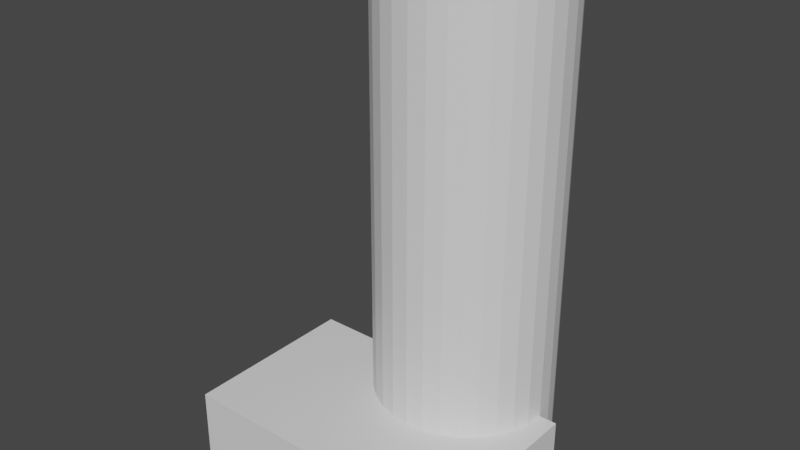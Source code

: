 # Source: sample-scene.blend  (saved by Blender 3.0.42; exported with 4.5.12 LTS)
import bpy
from mathutils import Matrix  # noqa: F401  (used for matrix-valued properties, if any)

bpy.ops.wm.read_factory_settings(use_empty=True)
scene = bpy.context.scene
scene.name = 'Scene'

# ---- collections
col_collection = bpy.data.collections.new('Collection'); scene.collection.children.link(col_collection)

# ---- materials (node trees are filled in below, after node groups)
mat_material = bpy.data.materials.new('Material')
mat_material.alpha_threshold = 0.0
mat_material.use_transparent_shadow = False
mat_material.line_color = (0.0, 0.0, 0.0, 1.0)
mat_dirt = bpy.data.materials.new('dirt')
mat_dirt.use_transparent_shadow = False

# ---- material node trees
mat_material.use_nodes = True; mat_material.node_tree.nodes.clear()
_N = mat_material.node_tree.nodes; _L = mat_material.node_tree.links
n0 = _N.new('ShaderNodeOutputMaterial'); n0.name = 'Material Output'; n0.location = (300, 300)
n1 = _N.new('ShaderNodeBsdfPrincipled'); n1.name = 'Principled BSDF'; n1.location = (10, 300)
n1.distribution = 'GGX'
n1.subsurface_method = 'RANDOM_WALK_SKIN'
n1.inputs[2].default_value = 0.4
n1.inputs[3].default_value = 1.45
n1.inputs[27].default_value = (0.0, 0.0, 0.0, 1.0)
n1.inputs[28].default_value = 1.0
_L.new(n1.outputs[0], n0.inputs[0])
n0.is_active_output = True
mat_dirt.use_nodes = True; mat_dirt.node_tree.nodes.clear()
_N = mat_dirt.node_tree.nodes; _L = mat_dirt.node_tree.links
n0 = _N.new('ShaderNodeBsdfPrincipled'); n0.name = 'Principled BSDF'; n0.location = (10, 300)
n0.distribution = 'GGX'
n0.subsurface_method = 'RANDOM_WALK_SKIN'
n0.inputs[3].default_value = 1.45
n0.inputs[27].default_value = (0.0, 0.0, 0.0, 1.0)
n0.inputs[28].default_value = 1.0
n1 = _N.new('ShaderNodeOutputMaterial'); n1.name = 'Material Output'; n1.location = (300, 300)
_L.new(n0.outputs[0], n1.inputs[0])
n1.is_active_output = True

# ---- world
world_world = bpy.data.worlds.new('World'); scene.world = world_world
world_world.use_nodes = True; world_world.node_tree.nodes.clear()
_N = world_world.node_tree.nodes; _L = world_world.node_tree.links
n0 = _N.new('ShaderNodeOutputWorld'); n0.name = 'World Output'; n0.location = (300, 300)
n1 = _N.new('ShaderNodeBackground'); n1.name = 'Background'; n1.location = (10, 300)
n1.inputs[0].default_value = (0.05088, 0.05088, 0.05088, 1.0)
_L.new(n1.outputs[0], n0.inputs[0])
n0.is_active_output = True
world_world.color = (0.05088, 0.05088, 0.05088)
world_world.use_sun_shadow = False
world_world.sun_shadow_jitter_overblur = 0.0

# ---- meshes
me_cube = bpy.data.meshes.new('Cube')
me_cube.from_pydata([(0.6, 0.6, 0.6), (0.6, 0.6, 0.0), (0.6, 0.0, 0.6), (0.6, 0.0, 0.0), (0.0, 0.6, 0.6), (0.0, 0.6, 0.0), (0.0, 0.0, 0.6), (0.0, 0.0, 0.0)], [], [(0, 4, 6, 2), (3, 2, 6, 7), (7, 6, 4, 5), (5, 1, 3, 7), (1, 0, 2, 3), (5, 4, 0, 1)])
_uv = me_cube.uv_layers.new(name='UVMap')
_uv.uv.foreach_set('vector', [0.625, 0.5, 0.875, 0.5, 0.875, 0.75, 0.625, 0.75, 0.375, 0.75, 0.625, 0.75, 0.625, 1.0, 0.375, 1.0, 0.375, 0.0, 0.625, 0.0, 0.625, 0.25, 0.375, 0.25, 0.125, 0.5, 0.375, 0.5, 0.375, 0.75, 0.125, 0.75, 0.375, 0.5, 0.625, 0.5, 0.625, 0.75, 0.375, 0.75, 0.375, 0.25, 0.625, 0.25, 0.625, 0.5, 0.375, 0.5])
me_cube.materials.append(mat_material)
me_cube.use_remesh_preserve_volume = False
me_cube.use_remesh_preserve_attributes = False
me_cube.use_mirror_vertex_groups = False
me_cube.update()
me_cylinder = bpy.data.meshes.new('Cylinder')
me_cylinder.from_pydata([(3.0, 4.5, 0.3), (3.0, 4.5, 8.3), (3.293, 4.471, 0.3), (3.293, 4.471, 8.3), (3.574, 4.386, 0.3), (3.574, 4.386, 8.3), (3.833, 4.247, 0.3), (3.833, 4.247, 8.3), (4.061, 4.061, 0.3), (4.061, 4.061, 8.3), (4.247, 3.833, 0.3), (4.247, 3.833, 8.3), (4.386, 3.574, 0.3), (4.386, 3.574, 8.3), (4.471, 3.293, 0.3), (4.471, 3.293, 8.3), (4.5, 3.0, 0.3), (4.5, 3.0, 8.3), (4.471, 2.707, 0.3), (4.471, 2.707, 8.3), (4.386, 2.426, 0.3), (4.386, 2.426, 8.3), (4.247, 2.167, 0.3), (4.247, 2.167, 8.3), (4.061, 1.939, 0.3), (4.061, 1.939, 8.3), (3.833, 1.753, 0.3), (3.833, 1.753, 8.3), (3.574, 1.614, 0.3), (3.574, 1.614, 8.3), (3.293, 1.529, 0.3), (3.293, 1.529, 8.3), (3.0, 1.5, 0.3), (3.0, 1.5, 8.3), (2.707, 1.529, 0.3), (2.707, 1.529, 8.3), (2.426, 1.614, 0.3), (2.426, 1.614, 8.3), (2.167, 1.753, 0.3), (2.167, 1.753, 8.3), (1.939, 1.939, 0.3), (1.939, 1.939, 8.3), (1.753, 2.167, 0.3), (1.753, 2.167, 8.3), (1.614, 2.426, 0.3), (1.614, 2.426, 8.3), (1.529, 2.707, 0.3), (1.529, 2.707, 8.3), (1.5, 3.0, 0.3), (1.5, 3.0, 8.3), (1.529, 3.293, 0.3), (1.529, 3.293, 8.3), (1.614, 3.574, 0.3), (1.614, 3.574, 8.3), (1.753, 3.833, 0.3), (1.753, 3.833, 8.3), (1.939, 4.061, 0.3), (1.939, 4.061, 8.3), (2.167, 4.247, 0.3), (2.167, 4.247, 8.3), (2.426, 4.386, 0.3), (2.426, 4.386, 8.3), (2.707, 4.471, 0.3), (2.707, 4.471, 8.3)], [], [(0, 1, 3, 2), (2, 3, 5, 4), (4, 5, 7, 6), (6, 7, 9, 8), (8, 9, 11, 10), (10, 11, 13, 12), (12, 13, 15, 14), (14, 15, 17, 16), (16, 17, 19, 18), (18, 19, 21, 20), (20, 21, 23, 22), (22, 23, 25, 24), (24, 25, 27, 26), (26, 27, 29, 28), (28, 29, 31, 30), (30, 31, 33, 32), (32, 33, 35, 34), (34, 35, 37, 36), (36, 37, 39, 38), (38, 39, 41, 40), (40, 41, 43, 42), (42, 43, 45, 44), (44, 45, 47, 46), (46, 47, 49, 48), (48, 49, 51, 50), (50, 51, 53, 52), (52, 53, 55, 54), (54, 55, 57, 56), (56, 57, 59, 58), (58, 59, 61, 60), (3, 1, 63, 61, 59, 57, 55, 53, 51, 49, 47, 45, 43, 41, 39, 37, 35, 33, 31, 29, 27, 25, 23, 21, 19, 17, 15, 13, 11, 9, 7, 5), (60, 61, 63, 62), (62, 63, 1, 0), (0, 2, 4, 6, 8, 10, 12, 14, 16, 18, 20, 22, 24, 26, 28, 30, 32, 34, 36, 38, 40, 42, 44, 46, 48, 50, 52, 54, 56, 58, 60, 62)])
_uv = me_cylinder.uv_layers.new(name='UVMap')
_uv.uv.foreach_set('vector', [1.0, 0.5, 1.0, 1.0, 0.9688, 1.0, 0.9688, 0.5, 0.9688, 0.5, 0.9688, 1.0, 0.9375, 1.0, 0.9375, 0.5, 0.9375, 0.5, 0.9375, 1.0, 0.9062, 1.0, 0.9062, 0.5, 0.9062, 0.5, 0.9062, 1.0, 0.875, 1.0, 0.875, 0.5, 0.875, 0.5, 0.875, 1.0, 0.8438, 1.0, 0.8438, 0.5, 0.8438, 0.5, 0.8438, 1.0, 0.8125, 1.0, 0.8125, 0.5, 0.8125, 0.5, 0.8125, 1.0, 0.7812, 1.0, 0.7812, 0.5, 0.7812, 0.5, 0.7812, 1.0, 0.75, 1.0, 0.75, 0.5, 0.75, 0.5, 0.75, 1.0, 0.7188, 1.0, 0.7188, 0.5, 0.7188, 0.5, 0.7188, 1.0, 0.6875, 1.0, 0.6875, 0.5, 0.6875, 0.5, 0.6875, 1.0, 0.6562, 1.0, 0.6562, 0.5, 0.6562, 0.5, 0.6562, 1.0, 0.625, 1.0, 0.625, 0.5, 0.625, 0.5, 0.625, 1.0, 0.5938, 1.0, 0.5938, 0.5, 0.5938, 0.5, 0.5938, 1.0, 0.5625, 1.0, 0.5625, 0.5, 0.5625, 0.5, 0.5625, 1.0, 0.5312, 1.0, 0.5312, 0.5, 0.5312, 0.5, 0.5312, 1.0, 0.5, 1.0, 0.5, 0.5, 0.5, 0.5, 0.5, 1.0, 0.4688, 1.0, 0.4688, 0.5, 0.4688, 0.5, 0.4688, 1.0, 0.4375, 1.0, 0.4375, 0.5, 0.4375, 0.5, 0.4375, 1.0, 0.4062, 1.0, 0.4062, 0.5, 0.4062, 0.5, 0.4062, 1.0, 0.375, 1.0, 0.375, 0.5, 0.375, 0.5, 0.375, 1.0, 0.3438, 1.0, 0.3438, 0.5, 0.3438, 0.5, 0.3438, 1.0, 0.3125, 1.0, 0.3125, 0.5, 0.3125, 0.5, 0.3125, 1.0, 0.2812, 1.0, 0.2812, 0.5, 0.2812, 0.5, 0.2812, 1.0, 0.25, 1.0, 0.25, 0.5, 0.25, 0.5, 0.25, 1.0, 0.2188, 1.0, 0.2188, 0.5, 0.2188, 0.5, 0.2188, 1.0, 0.1875, 1.0, 0.1875, 0.5, 0.1875, 0.5, 0.1875, 1.0, 0.1562, 1.0, 0.1562, 0.5, 0.1562, 0.5, 0.1562, 1.0, 0.125, 1.0, 0.125, 0.5, 0.125, 0.5, 0.125, 1.0, 0.09375, 1.0, 0.09375, 0.5, 0.09375, 0.5, 0.09375, 1.0, 0.0625, 1.0, 0.0625, 0.5, 0.2968, 0.4854, 0.25, 0.49, 0.2032, 0.4854, 0.1582, 0.4717, 0.1167, 0.4496, 0.08029, 0.4197, 0.05045, 0.3833, 0.02827, 0.3418, 0.01461, 0.2968, 0.01, 0.25, 0.01461, 0.2032, 0.02827, 0.1582, 0.05045, 0.1167, 0.08029, 0.08029, 0.1167, 0.05045, 0.1582, 0.02827, 0.2032, 0.01461, 0.25, 0.01, 0.2968, 0.01461, 0.3418, 0.02827, 0.3833, 0.05045, 0.4197, 0.08029, 0.4496, 0.1167, 0.4717, 0.1582, 0.4854, 0.2032, 0.49, 0.25, 0.4854, 0.2968, 0.4717, 0.3418, 0.4496, 0.3833, 0.4197, 0.4197, 0.3833, 0.4496, 0.3418, 0.4717, 0.0625, 0.5, 0.0625, 1.0, 0.03125, 1.0, 0.03125, 0.5, 0.03125, 0.5, 0.03125, 1.0, 0.0, 1.0, 0.0, 0.5, 0.75, 0.49, 0.7968, 0.4854, 0.8418, 0.4717, 0.8833, 0.4496, 0.9197, 0.4197, 0.9496, 0.3833, 0.9717, 0.3418, 0.9854, 0.2968, 0.99, 0.25, 0.9854, 0.2032, 0.9717, 0.1582, 0.9496, 0.1167, 0.9197, 0.08029, 0.8833, 0.05045, 0.8418, 0.02827, 0.7968, 0.01461, 0.75, 0.01, 0.7032, 0.01461, 0.6582, 0.02827, 0.6167, 0.05045, 0.5803, 0.08029, 0.5504, 0.1167, 0.5283, 0.1582, 0.5146, 0.2032, 0.51, 0.25, 0.5146, 0.2968, 0.5283, 0.3418, 0.5504, 0.3833, 0.5803, 0.4197, 0.6167, 0.4496, 0.6582, 0.4717, 0.7032, 0.4854])
me_cylinder.materials.append(mat_dirt)
me_cylinder.use_remesh_fix_poles = True
me_cylinder.use_remesh_preserve_attributes = False
me_cylinder.update()

# ---- objects
ob_mc_cube = bpy.data.objects.new('mc-cube', me_cube)
ob_cylinder = bpy.data.objects.new('Cylinder', me_cylinder)

# ---- transforms, parenting, visibility, modifiers, constraints
ob_mc_cube.location = (0.0, 0.0, 0.0)
ob_mc_cube.lock_rotations_4d = False
ob_mc_cube.empty_display_type = 'ARROWS'
ob_mc_cube.display_type = 'WIRE'
ob_mc_cube.lineart.crease_threshold = 0.0
_m = ob_mc_cube.modifiers.new('Array', 'ARRAY')
_m.count = 8
_m = ob_mc_cube.modifiers.new('Array.001', 'ARRAY')
_m.count = 5
_m.relative_offset_displace = (0.0, 1.0, 0.0)
_m = ob_mc_cube.modifiers.new('Array.002', 'ARRAY')
_m.relative_offset_displace = (0.0, 0.0, 1.0)
ob_cylinder.location = (0.0, 0.0, 0.0)

# ---- collection membership
col_collection.objects.link(ob_mc_cube)
col_collection.objects.link(ob_cylinder)

# ---- scene / render settings (as saved in the file)
scene.frame_start = 1; scene.frame_end = 250; scene.frame_set(1)
scene.render.engine = 'BLENDER_EEVEE_NEXT'
scene.cycles.sampling_pattern = 'TABULATED_SOBOL'
scene.cycles.use_light_tree = False
scene.view_settings.view_transform = 'Filmic'
bpy.context.view_layer.update()

# ---- added for rendering (the .blend has no active camera and no usable light): camera, sun
cam_auto = bpy.data.cameras.new('AutoCamera')
cam_auto.lens = 50.0
cam_auto.sensor_width = 36.0
cam_auto.clip_end = 1000.0
ob_auto_camera = bpy.data.objects.new('AutoCamera', cam_auto)
scene.collection.objects.link(ob_auto_camera)
ob_auto_camera.location = (11.9269, -9.36227, 11.8915)
ob_auto_camera.rotation_euler = (1.09748, -7.21219e-08, 0.694738)
scene.camera = ob_auto_camera
light_auto_sun = bpy.data.lights.new('AutoSun', 'SUN')
light_auto_sun.energy = 3.0
light_auto_sun.angle = 0.0523599
ob_auto_sun = bpy.data.objects.new('AutoSun', light_auto_sun)
scene.collection.objects.link(ob_auto_sun)
ob_auto_sun.rotation_euler = (0.872665, 0.174533, 0.523599)
bpy.context.view_layer.update()
